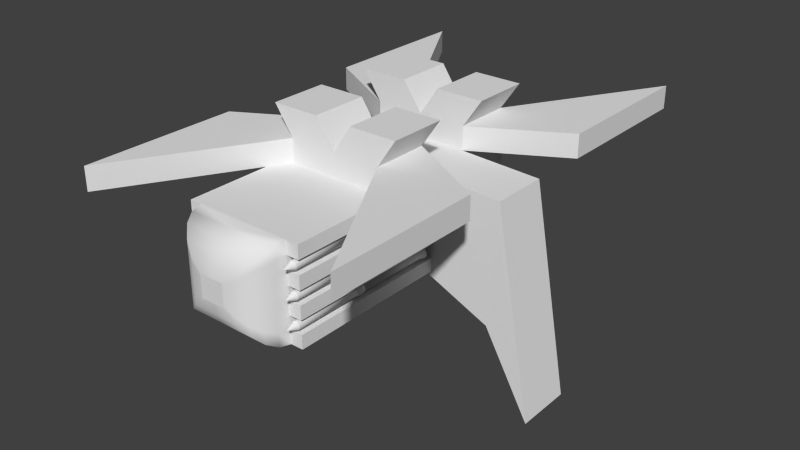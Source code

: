 # Source: Honeycomb_Labs_Bomber.blend  (saved by Blender 2.71.0; exported with 4.5.12 LTS)
import bpy
from mathutils import Matrix  # noqa: F401  (used for matrix-valued properties, if any)

bpy.ops.wm.read_factory_settings(use_empty=True)
scene = bpy.context.scene
scene.name = 'Scene'

# ---- collections
col_collection_1 = bpy.data.collections.new('Collection 1'); scene.collection.children.link(col_collection_1)

# ---- world
world_world = bpy.data.worlds.new('World'); scene.world = world_world
world_world.color = (0.05088, 0.05088, 0.05088)
world_world.use_sun_shadow = False
world_world.sun_shadow_jitter_overblur = 0.0
world_world.cycles.sampling_method = 'MANUAL'
world_world.cycles.sample_map_resolution = 256

# ---- meshes
me_cylinder = bpy.data.meshes.new('Cylinder')
me_cylinder.from_pydata([(0.0, 0.07, 0.6212), (0.0, 0.07, 2.89), (0.01366, 0.06866, 0.6212), (0.01366, 0.06865, 2.89), (0.02679, 0.06467, 0.6212), (0.02679, 0.06467, 2.89), (0.03889, 0.0582, 0.6212), (0.03889, 0.0582, 2.89), (0.0495, 0.0495, 0.6212), (0.0495, 0.0495, 2.89), (0.0582, 0.03889, 0.6212), (0.0582, 0.03889, 2.89), (0.06467, 0.02679, 0.6212), (0.06467, 0.02679, 2.89), (0.06865, 0.01366, 0.6212), (0.06865, 0.01366, 2.89), (0.07, 9.936e-07, 0.6212), (0.07, 5.285e-09, 2.89), (0.06865, -0.01366, 0.6212), (0.06865, -0.01366, 2.89), (0.06467, -0.02679, 0.6212), (0.06467, -0.02679, 2.89), (0.0582, -0.03889, 0.6212), (0.0582, -0.03889, 2.89), (0.0495, -0.0495, 0.6212), (0.0495, -0.0495, 2.89), (0.03889, -0.0582, 0.6212), (0.03889, -0.0582, 2.89), (0.02679, -0.06467, 0.6212), (0.02679, -0.06467, 2.89), (0.01366, -0.06865, 0.6212), (0.01366, -0.06865, 2.89), (-2.281e-08, -0.07, 0.6212), (-2.281e-08, -0.07, 2.89), (-0.01366, -0.06865, 0.6212), (-0.01366, -0.06865, 2.89), (-0.02679, -0.06467, 0.6212), (-0.02679, -0.06467, 2.89), (-0.03889, -0.0582, 0.6212), (-0.03889, -0.0582, 2.89), (-0.0495, -0.0495, 0.6212), (-0.0495, -0.0495, 2.89), (-0.0582, -0.03889, 0.6212), (-0.0582, -0.03889, 2.89), (-0.06467, -0.02679, 0.6212), (-0.06467, -0.02679, 2.89), (-0.06865, -0.01366, 0.6212), (-0.06865, -0.01366, 2.89), (-0.07, 1.056e-06, 0.6212), (-0.07, 6.759e-08, 2.89), (-0.06865, 0.01366, 0.6212), (-0.06865, 0.01366, 2.89), (-0.06467, 0.02679, 0.6212), (-0.06467, 0.02679, 2.89), (-0.0582, 0.03889, 0.6212), (-0.0582, 0.03889, 2.89), (-0.0495, 0.0495, 0.6212), (-0.0495, 0.0495, 2.89), (-0.03889, 0.0582, 0.6212), (-0.03889, 0.0582, 2.89), (-0.02679, 0.06467, 0.6212), (-0.02679, 0.06467, 2.89), (-0.01366, 0.06866, 0.6212), (-0.01366, 0.06865, 2.89), (-0.02679, 0.06467, 0.3111), (-5.96e-08, -8.466e-09, 3.239), (-0.03889, 0.0582, 0.3111), (-0.0495, 0.0495, 0.3111), (-0.0582, 0.03889, 0.3111), (-0.06467, 0.02679, 0.3111), (-0.06865, 0.01366, 0.3111), (-0.07, 9.686e-07, 0.3111), (-0.06865, -0.01366, 0.3111), (-0.06467, -0.02679, 0.3111), (-0.0582, -0.03889, 0.3111), (-0.0495, -0.0495, 0.3111), (-0.03889, -0.0582, 0.3111), (-0.02679, -0.06467, 0.3111), (-0.01366, -0.06865, 0.3111), (-2.281e-08, -0.07, 0.3111), (0.01366, -0.06865, 0.3111), (0.02679, -0.06467, 0.3111), (0.03889, -0.0582, 0.3111), (0.0495, -0.0495, 0.3111), (0.0582, -0.03889, 0.3111), (0.06467, -0.02679, 0.3111), (0.06865, -0.01366, 0.3111), (0.07, 9.063e-07, 0.3111), (0.06865, 0.01366, 0.3111), (0.06467, 0.02679, 0.3111), (0.0582, 0.03889, 0.3111), (0.0495, 0.0495, 0.3111), (0.03889, 0.0582, 0.3111), (0.02679, 0.06467, 0.3111), (0.01366, 0.06866, 0.3111), (0.0, 0.07, 0.3111), (-0.01366, 0.06866, 0.3111), (-0.02679, 0.06467, -2.077), (-0.03889, 0.0582, -2.077), (-0.0495, 0.0495, -2.077), (-0.0582, 0.03889, -2.077), (-0.06467, 0.02679, -2.077), (-0.06865, 0.01366, -2.077), (-0.07, 9.032e-07, -2.077), (-0.06865, -0.01366, -2.077), (-0.06467, -0.02679, -2.077), (-0.0582, -0.03889, -2.077), (-0.0495, -0.0495, -2.077), (-0.03889, -0.0582, -2.077), (-0.02679, -0.06467, -2.077), (-0.01366, -0.06865, -2.077), (-2.534e-08, -0.07, -2.077), (0.01366, -0.06865, -2.077), (0.02679, -0.06467, -2.077), (0.03889, -0.0582, -2.077), (0.0495, -0.0495, -2.077), (0.0582, -0.03889, -2.077), (0.06467, -0.02679, -2.077), (0.06865, -0.01366, -2.077), (0.07, 8.409e-07, -2.077), (0.06865, 0.01366, -2.077), (0.06467, 0.02679, -2.077), (0.0582, 0.03889, -2.077), (0.0495, 0.0495, -2.077), (0.03889, 0.0582, -2.077), (0.02679, 0.06467, -2.077), (0.01366, 0.06866, -2.077), (-2.529e-09, 0.07, -2.077), (-0.01366, 0.06866, -2.077), (-0.03601, 0.08693, -2.341), (-0.05228, 0.07824, -2.341), (-0.06654, 0.06654, -2.341), (-0.07824, 0.05228, -2.341), (-0.08693, 0.03601, -2.341), (-0.09229, 0.01836, -2.341), (-0.0941, 8.982e-07, -2.341), (-0.09229, -0.01836, -2.341), (-0.08693, -0.03601, -2.341), (-0.07824, -0.05228, -2.341), (-0.06654, -0.06653, -2.341), (-0.05228, -0.07824, -2.341), (-0.03601, -0.08693, -2.341), (-0.01836, -0.09229, -2.341), (2.31e-09, -0.09409, -2.341), (0.01836, -0.09229, -2.341), (0.03601, -0.08693, -2.341), (0.05228, -0.07824, -2.341), (0.06654, -0.06653, -2.341), (0.07824, -0.05228, -2.341), (0.08693, -0.03601, -2.341), (0.09229, -0.01836, -2.341), (0.0941, 8.144e-07, -2.341), (0.09229, 0.01836, -2.341), (0.08693, 0.03601, -2.341), (0.07824, 0.05228, -2.341), (0.06654, 0.06654, -2.341), (0.05228, 0.07824, -2.341), (0.03601, 0.08693, -2.341), (0.01836, 0.09229, -2.341), (3.297e-08, 0.0941, -2.341), (-0.01836, 0.09229, -2.341), (-0.01651, 0.08301, 0.4668), (-0.03239, 0.07819, 0.4668), (-0.04702, 0.07037, 0.4668), (-0.05984, 0.05984, 0.4668), (-0.07037, 0.04702, 0.4668), (-0.07819, 0.03239, 0.4668), (-0.08301, 0.01651, 0.4668), (-0.08463, 1.416e-07, 0.4668), (-0.08301, -0.01651, 0.4668), (-0.07819, -0.03239, 0.4668), (-0.07037, -0.04702, 0.4668), (-0.05984, -0.05984, 0.4668), (-0.04702, -0.07037, 0.4668), (-0.03239, -0.07819, 0.4668), (-0.01651, -0.08301, 0.4668), (-0.01619, 0.08301, 0.4568), (-0.03176, 0.07819, 0.4471), (-0.04612, 0.07037, 0.4382), (-0.05869, 0.05984, 0.4304), (-0.06902, 0.04702, 0.424), (-0.07669, 0.03239, 0.4193), (-0.08141, 0.01651, 0.4163), (-0.08301, 1.271e-07, 0.4153), (-0.08141, -0.01651, 0.4163), (-0.07669, -0.03239, 0.4193), (-0.06902, -0.04702, 0.424), (-0.05869, -0.05984, 0.4304), (-0.04612, -0.07037, 0.4382), (-0.03176, -0.07819, 0.4471), (-0.01619, -0.08301, 0.4568), (-0.01525, 0.08301, 0.4471), (-0.02992, 0.07819, 0.4282), (-0.04344, 0.07037, 0.4107), (-0.05529, 0.05984, 0.3954), (-0.06501, 0.04702, 0.3828), (-0.07224, 0.03239, 0.3735), (-0.07669, 0.01651, 0.3677), (-0.07819, 1.132e-07, 0.3658), (-0.07669, -0.01651, 0.3677), (-0.07224, -0.03239, 0.3735), (-0.06501, -0.04702, 0.3828), (-0.05529, -0.05984, 0.3954), (-0.04344, -0.07037, 0.4107), (-0.02992, -0.07819, 0.4282), (-0.01525, -0.08301, 0.4471), (-0.01373, 0.08301, 0.4382), (-0.02693, 0.07819, 0.4107), (-0.03909, 0.07037, 0.3853), (-0.04976, 0.05984, 0.3631), (-0.05851, 0.04702, 0.3449), (-0.06501, 0.03239, 0.3313), (-0.06902, 0.01651, 0.323), (-0.07037, 1.003e-07, 0.3201), (-0.06902, -0.01651, 0.323), (-0.06501, -0.03239, 0.3313), (-0.05851, -0.04702, 0.3449), (-0.04976, -0.05984, 0.3631), (-0.03909, -0.07037, 0.3853), (-0.02693, -0.07819, 0.4107), (-0.01373, -0.08301, 0.4382), (-0.01167, 0.08301, 0.4304), (-0.0229, 0.07819, 0.3954), (-0.03325, 0.07037, 0.3631), (-0.04232, 0.05984, 0.3348), (-0.04976, 0.04702, 0.3116), (-0.05529, 0.03239, 0.2943), (-0.05869, 0.01651, 0.2837), (-0.05984, 8.908e-08, 0.2801), (-0.05869, -0.01651, 0.2837), (-0.05529, -0.03239, 0.2943), (-0.04976, -0.04702, 0.3116), (-0.04232, -0.05984, 0.3348), (-0.03325, -0.07037, 0.3631), (-0.0229, -0.07819, 0.3954), (-0.01167, -0.08301, 0.4304), (-0.009173, 0.08301, 0.424), (-0.01799, 0.07819, 0.3828), (-0.02612, 0.07037, 0.3449), (-0.03325, 0.05984, 0.3116), (-0.03909, 0.04702, 0.2843), (-0.04344, 0.03239, 0.264), (-0.04612, 0.01651, 0.2515), (-0.04702, 7.984e-08, 0.2473), (-0.04612, -0.01651, 0.2515), (-0.04344, -0.03239, 0.264), (-0.03909, -0.04702, 0.2843), (-0.03325, -0.05984, 0.3116), (-0.02612, -0.07037, 0.3449), (-0.01799, -0.07819, 0.3828), (-0.009173, -0.08301, 0.424), (-0.006318, 0.08301, 0.4193), (-0.01239, 0.07819, 0.3735), (-0.01799, 0.07037, 0.3313), (-0.0229, 0.05984, 0.2943), (-0.02693, 0.04702, 0.264), (-0.02992, 0.03239, 0.2415), (-0.03176, 0.01651, 0.2276), (-0.03239, 7.297e-08, 0.2229), (-0.03176, -0.01651, 0.2276), (-0.02992, -0.03239, 0.2415), (-0.02693, -0.04702, 0.264), (-0.0229, -0.05984, 0.2943), (-0.01799, -0.07037, 0.3313), (-0.01239, -0.07819, 0.3735), (-0.006318, -0.08301, 0.4193), (-0.003221, 0.08301, 0.4163), (-0.006318, 0.07819, 0.3677), (-0.009173, 0.07037, 0.323), (-0.01167, 0.05984, 0.2837), (-0.01373, 0.04702, 0.2515), (-0.01525, 0.03239, 0.2276), (-0.01619, 0.01651, 0.2128), (-0.01651, 6.874e-08, 0.2079), (-0.01619, -0.01651, 0.2128), (-0.01525, -0.03239, 0.2276), (-0.01373, -0.04702, 0.2515), (-0.01167, -0.05984, 0.2837), (-0.009173, -0.07037, 0.323), (-0.006318, -0.07819, 0.3677), (-0.003221, -0.08301, 0.4163), (6.123e-08, 0.08301, 0.4153), (6.06e-08, 0.07819, 0.3658), (5.997e-08, 0.07037, 0.3201), (6.06e-08, 0.05984, 0.2801), (6.186e-08, 0.04702, 0.2473), (5.682e-08, 0.03239, 0.2229), (6.691e-08, 0.01651, 0.2079), (6.565e-08, 6.731e-08, 0.2028), (6.691e-08, -0.01651, 0.2079), (5.303e-08, -0.03239, 0.2229), (6.186e-08, -0.04702, 0.2473), (6.06e-08, -0.05984, 0.2801), (6.249e-08, -0.07037, 0.3201), (5.934e-08, -0.07819, 0.3658), (5.966e-08, -0.08301, 0.4153), (0.003221, 0.08301, 0.4163), (0.006318, 0.07819, 0.3677), (0.009173, 0.07037, 0.323), (0.01167, 0.05984, 0.2837), (0.01373, 0.04702, 0.2515), (0.01525, 0.03239, 0.2276), (0.01619, 0.01651, 0.2128), (0.01651, 6.874e-08, 0.2079), (0.01619, -0.01651, 0.2128), (0.01525, -0.03239, 0.2276), (0.01373, -0.04702, 0.2515), (0.01167, -0.05984, 0.2837), (0.009173, -0.07037, 0.323), (0.006318, -0.07819, 0.3677), (0.003221, -0.08301, 0.4163), (0.006318, 0.08301, 0.4193), (0.01239, 0.07819, 0.3735), (0.01799, 0.07037, 0.3313), (0.0229, 0.05984, 0.2943), (0.02693, 0.04702, 0.264), (0.02992, 0.03239, 0.2415), (0.03176, 0.01651, 0.2276), (0.03239, 7.297e-08, 0.2229), (0.03176, -0.01651, 0.2276), (0.02992, -0.03239, 0.2415), (0.02693, -0.04702, 0.264), (0.0229, -0.05984, 0.2943), (0.01799, -0.07037, 0.3313), (0.01239, -0.07819, 0.3735), (0.006318, -0.08301, 0.4193), (0.009173, 0.08301, 0.424), (0.01799, 0.07819, 0.3828), (0.02612, 0.07037, 0.3449), (0.03325, 0.05984, 0.3116), (0.03909, 0.04702, 0.2843), (0.04344, 0.03239, 0.264), (0.04612, 0.01651, 0.2515), (0.04702, 7.984e-08, 0.2473), (0.04612, -0.01651, 0.2515), (0.04344, -0.03239, 0.264), (0.03909, -0.04702, 0.2843), (0.03325, -0.05984, 0.3116), (0.02612, -0.07037, 0.3449), (0.01799, -0.07819, 0.3828), (0.009173, -0.08301, 0.424), (0.01167, 0.08301, 0.4304), (0.0229, 0.07819, 0.3954), (0.03325, 0.07037, 0.3631), (0.04232, 0.05984, 0.3348), (0.04976, 0.04702, 0.3116), (0.05529, 0.03239, 0.2943), (0.05869, 0.01651, 0.2837), (0.05984, 8.908e-08, 0.2801), (0.05869, -0.01651, 0.2837), (0.05529, -0.03239, 0.2943), (0.04976, -0.04702, 0.3116), (0.04232, -0.05984, 0.3348), (0.03325, -0.07037, 0.3631), (0.0229, -0.07819, 0.3954), (0.01167, -0.08301, 0.4304), (0.01373, 0.08301, 0.4382), (0.02693, 0.07819, 0.4107), (0.03909, 0.07037, 0.3853), (0.04976, 0.05984, 0.3631), (0.05851, 0.04702, 0.3449), (0.06501, 0.03239, 0.3313), (0.06902, 0.01651, 0.323), (0.07037, 1.003e-07, 0.3201), (0.06902, -0.01651, 0.323), (0.06501, -0.03239, 0.3313), (0.05851, -0.04702, 0.3449), (0.04976, -0.05984, 0.3631), (0.03909, -0.07037, 0.3853), (0.02693, -0.07819, 0.4107), (0.01373, -0.08301, 0.4382), (0.01525, 0.08301, 0.4471), (0.02992, 0.07819, 0.4282), (0.04344, 0.07037, 0.4107), (0.05529, 0.05984, 0.3954), (0.06501, 0.04702, 0.3828), (0.07224, 0.03239, 0.3735), (0.07669, 0.01651, 0.3677), (0.07819, 1.132e-07, 0.3658), (0.07669, -0.01651, 0.3677), (0.07224, -0.03239, 0.3735), (0.06501, -0.04702, 0.3828), (0.05529, -0.05984, 0.3954), (0.04344, -0.07037, 0.4107), (0.02992, -0.07819, 0.4282), (0.01525, -0.08301, 0.4471), (0.01619, 0.08301, 0.4568), (0.03176, 0.07819, 0.4471), (0.04612, 0.07037, 0.4382), (0.05869, 0.05984, 0.4304), (0.06902, 0.04702, 0.424), (0.07669, 0.03239, 0.4193), (0.08141, 0.01651, 0.4163), (0.08301, 1.271e-07, 0.4153), (0.08141, -0.01651, 0.4163), (0.07669, -0.03239, 0.4193), (0.06902, -0.04702, 0.424), (0.05869, -0.05984, 0.4304), (0.04612, -0.07037, 0.4382), (0.03176, -0.07819, 0.4471), (0.01619, -0.08301, 0.4568), (0.01651, 0.08301, 0.4668), (0.03239, 0.07819, 0.4668), (0.04702, 0.07037, 0.4668), (0.05984, 0.05984, 0.4668), (0.07037, 0.04702, 0.4668), (0.07819, 0.03239, 0.4668), (0.08301, 0.01651, 0.4668), (0.08463, 1.416e-07, 0.4668), (0.08301, -0.01651, 0.4668), (0.07819, -0.03239, 0.4668), (0.07037, -0.04702, 0.4668), (0.05984, -0.05984, 0.4668), (0.04702, -0.07037, 0.4668), (0.03239, -0.07819, 0.4668), (0.01651, -0.08301, 0.4668), (0.01619, 0.08301, 0.4769), (0.03176, 0.07819, 0.4866), (0.04612, 0.07037, 0.4955), (0.05869, 0.05984, 0.5033), (0.06902, 0.04702, 0.5097), (0.07669, 0.03239, 0.5144), (0.08141, 0.01651, 0.5174), (0.08301, 1.561e-07, 0.5184), (0.08141, -0.01651, 0.5174), (0.07669, -0.03239, 0.5144), (0.06902, -0.04702, 0.5097), (0.05869, -0.05984, 0.5033), (0.04612, -0.07037, 0.4955), (0.03176, -0.07819, 0.4866), (0.01619, -0.08301, 0.4769), (0.01525, 0.08301, 0.4866), (0.02992, 0.07819, 0.5055), (0.04344, 0.07037, 0.523), (0.05529, 0.05984, 0.5383), (0.06501, 0.04702, 0.5509), (0.07224, 0.03239, 0.5602), (0.07669, 0.01651, 0.566), (0.07819, 1.701e-07, 0.5679), (0.07669, -0.01651, 0.566), (0.07224, -0.03239, 0.5602), (0.06501, -0.04702, 0.5509), (0.05529, -0.05984, 0.5383), (0.04344, -0.07037, 0.523), (0.02992, -0.07819, 0.5055), (0.01525, -0.08301, 0.4866), (0.01373, 0.08301, 0.4955), (0.02693, 0.07819, 0.523), (0.03909, 0.07037, 0.5483), (0.04976, 0.05984, 0.5706), (0.05851, 0.04702, 0.5888), (0.06501, 0.03239, 0.6024), (0.06902, 0.01651, 0.6107), (0.07037, 1.829e-07, 0.6135), (0.06902, -0.01651, 0.6107), (0.06501, -0.03239, 0.6024), (0.05851, -0.04702, 0.5888), (0.04976, -0.05984, 0.5706), (0.03909, -0.07037, 0.5483), (0.02693, -0.07819, 0.523), (0.01373, -0.08301, 0.4955), (0.01167, 0.08301, 0.5033), (0.0229, 0.07819, 0.5383), (0.03325, 0.07037, 0.5706), (0.04232, 0.05984, 0.5989), (0.04976, 0.04702, 0.6221), (0.05529, 0.03239, 0.6393), (0.05869, 0.01651, 0.65), (0.05984, 1.942e-07, 0.6536), (0.05869, -0.01651, 0.65), (0.05529, -0.03239, 0.6393), (0.04976, -0.04702, 0.6221), (0.04232, -0.05984, 0.5989), (0.03325, -0.07037, 0.5706), (0.0229, -0.07819, 0.5383), (0.01167, -0.08301, 0.5033), (0.009173, 0.08301, 0.5097), (0.01799, 0.07819, 0.5509), (0.02612, 0.07037, 0.5888), (0.03325, 0.05984, 0.6221), (0.03909, 0.04702, 0.6494), (0.04344, 0.03239, 0.6697), (0.04612, 0.01651, 0.6822), (0.04702, 2.034e-07, 0.6864), (0.04612, -0.01651, 0.6822), (0.04344, -0.03239, 0.6697), (0.03909, -0.04702, 0.6494), (0.03325, -0.05984, 0.6221), (0.02612, -0.07037, 0.5888), (0.01799, -0.07819, 0.5509), (0.009173, -0.08301, 0.5097), (6.116e-08, -0.08463, 0.4668), (0.006318, 0.08301, 0.5144), (0.01239, 0.07819, 0.5602), (0.01799, 0.07037, 0.6024), (0.0229, 0.05984, 0.6393), (0.02693, 0.04702, 0.6697), (0.02992, 0.03239, 0.6922), (0.03176, 0.01651, 0.7061), (0.03239, 2.103e-07, 0.7108), (0.03176, -0.01651, 0.7061), (0.02992, -0.03239, 0.6922), (0.02693, -0.04702, 0.6697), (0.0229, -0.05984, 0.6393), (0.01799, -0.07037, 0.6024), (0.01239, -0.07819, 0.5602), (0.006318, -0.08301, 0.5144), (0.003221, 0.08301, 0.5174), (0.006318, 0.07819, 0.566), (0.009173, 0.07037, 0.6107), (0.01167, 0.05984, 0.65), (0.01373, 0.04702, 0.6822), (0.01525, 0.03239, 0.7061), (0.01619, 0.01651, 0.7208), (0.01651, 2.145e-07, 0.7258), (0.01619, -0.01651, 0.7208), (0.01525, -0.03239, 0.7061), (0.01373, -0.04702, 0.6822), (0.01167, -0.05984, 0.65), (0.009173, -0.07037, 0.6107), (0.006318, -0.07819, 0.566), (0.003221, -0.08301, 0.5174), (5.997e-08, 0.08301, 0.5184), (5.745e-08, 0.07819, 0.5679), (5.745e-08, 0.07037, 0.6135), (4.925e-08, 0.05984, 0.6536), (4.547e-08, 0.04702, 0.6864), (6.06e-08, 0.03239, 0.7108), (4.168e-08, 0.01651, 0.7258), (4.547e-08, 2.16e-07, 0.7309), (4.168e-08, -0.01651, 0.7258), (6.06e-08, -0.03239, 0.7108), (4.547e-08, -0.04702, 0.6864), (4.925e-08, -0.05984, 0.6536), (5.556e-08, -0.07037, 0.6135), (5.493e-08, -0.07819, 0.5679), (6.029e-08, -0.08301, 0.5184), (-0.003221, 0.08301, 0.5174), (-0.006318, 0.07819, 0.566), (-0.009173, 0.07037, 0.6107), (-0.01167, 0.05984, 0.65), (-0.01373, 0.04702, 0.6822), (-0.01525, 0.03239, 0.7061), (-0.01619, 0.01651, 0.7208), (-0.01651, 2.145e-07, 0.7258), (-0.01619, -0.01651, 0.7208), (-0.01525, -0.03239, 0.7061), (-0.01373, -0.04702, 0.6822), (-0.01167, -0.05984, 0.65), (-0.009173, -0.07037, 0.6107), (-0.006318, -0.07819, 0.566), (-0.003221, -0.08301, 0.5174), (-0.006318, 0.08301, 0.5144), (-0.01239, 0.07819, 0.5602), (-0.01799, 0.07037, 0.6024), (-0.0229, 0.05984, 0.6393), (-0.02693, 0.04702, 0.6697), (-0.02992, 0.03239, 0.6922), (-0.03176, 0.01651, 0.7061), (-0.03239, 2.103e-07, 0.7108), (-0.03176, -0.01651, 0.7061), (-0.02992, -0.03239, 0.6922), (-0.02693, -0.04702, 0.6697), (-0.0229, -0.05984, 0.6393), (-0.01799, -0.07037, 0.6024), (-0.01239, -0.07819, 0.5602), (-0.006318, -0.08301, 0.5144), (-0.009173, 0.08301, 0.5097), (-0.01799, 0.07819, 0.5509), (-0.02612, 0.07037, 0.5888), (-0.03325, 0.05984, 0.6221), (-0.03909, 0.04702, 0.6494), (-0.04344, 0.03239, 0.6697), (-0.04612, 0.01651, 0.6822), (-0.04702, 2.034e-07, 0.6864), (-0.04612, -0.01651, 0.6822), (-0.04344, -0.03239, 0.6697), (-0.03909, -0.04702, 0.6494), (-0.03325, -0.05984, 0.6221), (-0.02612, -0.07037, 0.5888), (-0.01799, -0.07819, 0.5509), (-0.009173, -0.08301, 0.5097), (-0.01167, 0.08301, 0.5033), (-0.0229, 0.07819, 0.5383), (-0.03325, 0.07037, 0.5706), (-0.04232, 0.05984, 0.5989), (-0.04976, 0.04702, 0.6221), (-0.05529, 0.03239, 0.6393), (-0.05869, 0.01651, 0.65), (-0.05984, 1.942e-07, 0.6536), (-0.05869, -0.01651, 0.65), (-0.05529, -0.03239, 0.6393), (-0.04976, -0.04702, 0.6221), (-0.04232, -0.05984, 0.5989), (-0.03325, -0.07037, 0.5706), (-0.0229, -0.07819, 0.5383), (-0.01167, -0.08301, 0.5033), (-0.01373, 0.08301, 0.4955), (-0.02693, 0.07819, 0.523), (-0.03909, 0.07037, 0.5483), (-0.04976, 0.05984, 0.5706), (-0.05851, 0.04702, 0.5888), (-0.06501, 0.03239, 0.6024), (-0.06902, 0.01651, 0.6107), (-0.07037, 1.829e-07, 0.6135), (-0.06902, -0.01651, 0.6107), (-0.06501, -0.03239, 0.6024), (-0.05851, -0.04702, 0.5888), (-0.04976, -0.05984, 0.5706), (-0.03909, -0.07037, 0.5483), (-0.02693, -0.07819, 0.523), (-0.01373, -0.08301, 0.4955), (3.569e-08, 0.08463, 0.4668), (-0.01525, 0.08301, 0.4866), (-0.02992, 0.07819, 0.5055), (-0.04344, 0.07037, 0.523), (-0.05529, 0.05984, 0.5383), (-0.06501, 0.04702, 0.5509), (-0.07224, 0.03239, 0.5602), (-0.07669, 0.01651, 0.566), (-0.07819, 1.701e-07, 0.5679), (-0.07669, -0.01651, 0.566), (-0.07224, -0.03239, 0.5602), (-0.06501, -0.04702, 0.5509), (-0.05529, -0.05984, 0.5383), (-0.04344, -0.07037, 0.523), (-0.02992, -0.07819, 0.5055), (-0.01525, -0.08301, 0.4866), (-0.01619, 0.08301, 0.4769), (-0.03176, 0.07819, 0.4866), (-0.04612, 0.07037, 0.4955), (-0.05869, 0.05984, 0.5033), (-0.06902, 0.04702, 0.5097), (-0.07669, 0.03239, 0.5144), (-0.08141, 0.01651, 0.5174), (-0.08301, 1.561e-07, 0.5184), (-0.08141, -0.01651, 0.5174), (-0.07669, -0.03239, 0.5144), (-0.06902, -0.04702, 0.5097), (-0.05869, -0.05984, 0.5033), (-0.04612, -0.07037, 0.4955), (-0.03176, -0.07819, 0.4866), (-0.01619, -0.08301, 0.4769), (2.872e-08, 0.06873, -2.217), (0.01341, 0.06741, -2.217), (0.0263, 0.0635, -2.217), (0.03818, 0.05715, -2.217), (0.0486, 0.0486, -2.217), (0.05714, 0.03818, -2.217), (0.0635, 0.0263, -2.217), (0.06741, 0.01341, -2.217), (0.06873, 8.518e-07, -2.217), (0.06741, -0.01341, -2.217), (0.0635, -0.0263, -2.217), (0.05714, -0.03818, -2.217), (0.0486, -0.0486, -2.217), (0.03818, -0.05714, -2.217), (0.0263, -0.06349, -2.217), (0.01341, -0.06741, -2.217), (9.975e-09, -0.06873, -2.217), (-0.01341, -0.06741, -2.217), (-0.0263, -0.06349, -2.217), (-0.03818, -0.05714, -2.217), (-0.0486, -0.0486, -2.217), (-0.05714, -0.03818, -2.217), (-0.0635, -0.0263, -2.217), (-0.06741, -0.01341, -2.217), (-0.06873, 9.115e-07, -2.217), (-0.06741, 0.01341, -2.217), (-0.0635, 0.0263, -2.217), (-0.05714, 0.03818, -2.217), (-0.0486, 0.0486, -2.217), (-0.03818, 0.05715, -2.217), (-0.0263, 0.0635, -2.217), (-0.01341, 0.06741, -2.217), (3.262e-08, 0.04068, -2.326), (0.007935, 0.0399, -2.326), (0.01557, 0.03758, -2.326), (0.0226, 0.03382, -2.326), (0.02876, 0.02876, -2.326), (0.03382, 0.0226, -2.326), (0.03758, 0.01557, -2.326), (0.03989, 0.007936, -2.326), (0.04068, 8.434e-07, -2.326), (0.03989, -0.007935, -2.326), (0.03758, -0.01557, -2.326), (0.03382, -0.0226, -2.326), (0.02876, -0.02876, -2.326), (0.0226, -0.03382, -2.326), (0.01557, -0.03758, -2.326), (0.007935, -0.03989, -2.326), (2.152e-08, -0.04067, -2.326), (-0.007935, -0.03989, -2.326), (-0.01557, -0.03758, -2.326), (-0.0226, -0.03382, -2.326), (-0.02876, -0.02876, -2.326), (-0.03382, -0.0226, -2.326), (-0.03758, -0.01557, -2.326), (-0.03989, -0.007935, -2.326), (-0.04068, 8.788e-07, -2.326), (-0.03989, 0.007936, -2.326), (-0.03758, 0.01557, -2.326), (-0.03382, 0.0226, -2.326), (-0.02876, 0.02876, -2.326), (-0.0226, 0.03382, -2.326), (-0.01557, 0.03758, -2.326), (-0.007935, 0.0399, -2.326), (2.564e-08, 0.02727, -2.308), (0.00532, 0.02675, -2.308), (0.01044, 0.02519, -2.308), (0.01515, 0.02267, -2.308), (0.01928, 0.01928, -2.308), (0.02267, 0.01515, -2.308), (0.02519, 0.01044, -2.308), (0.02675, 0.005321, -2.308), (0.02727, 8.485e-07, -2.308), (0.02675, -0.005319, -2.308), (0.02519, -0.01043, -2.308), (0.02267, -0.01515, -2.308), (0.01928, -0.01928, -2.308), (0.01515, -0.02267, -2.308), (0.01044, -0.02519, -2.308), (0.00532, -0.02674, -2.308), (2.469e-08, -0.02727, -2.308), (-0.00532, -0.02674, -2.308), (-0.01044, -0.02519, -2.308), (-0.01515, -0.02267, -2.308), (-0.01928, -0.01928, -2.308), (-0.02267, -0.01515, -2.308), (-0.02519, -0.01043, -2.308), (-0.02675, -0.005319, -2.308), (-0.02727, 8.713e-07, -2.308), (-0.02675, 0.005321, -2.308), (-0.02519, 0.01044, -2.308), (-0.02267, 0.01515, -2.308), (-0.01928, 0.01928, -2.308), (-0.01515, 0.02267, -2.308), (-0.01044, 0.02519, -2.308), (-0.00532, 0.02675, -2.308), (2.637e-08, 0.02727, -2.325), (0.00532, 0.02675, -2.325), (0.01044, 0.02519, -2.325), (0.01515, 0.02267, -2.325), (0.01928, 0.01928, -2.325), (0.02267, 0.01515, -2.325), (0.02519, 0.01044, -2.325), (0.02675, 0.005321, -2.325), (0.02727, 8.485e-07, -2.325), (0.02675, -0.005319, -2.325), (0.02519, -0.01043, -2.325), (0.02267, -0.01515, -2.325), (0.01928, -0.01928, -2.325), (0.01515, -0.02267, -2.325), (0.01044, -0.02519, -2.325), (0.00532, -0.02674, -2.325), (2.541e-08, -0.02727, -2.325), (-0.00532, -0.02674, -2.325), (-0.01044, -0.02519, -2.325), (-0.01515, -0.02267, -2.325), (-0.01928, -0.01928, -2.325), (-0.02267, -0.01515, -2.325), (-0.02519, -0.01043, -2.325), (-0.02675, -0.005319, -2.325), (-0.02727, 8.713e-07, -2.325), (-0.02675, 0.005321, -2.325), (-0.02519, 0.01044, -2.325), (-0.02267, 0.01515, -2.325), (-0.01928, 0.01928, -2.325), (-0.01515, 0.02267, -2.325), (-0.01044, 0.02519, -2.325), (-0.00532, 0.02675, -2.325)], [], [(0, 1, 3, 2), (2, 3, 5, 4), (4, 5, 7, 6), (6, 7, 9, 8), (8, 9, 11, 10), (10, 11, 13, 12), (12, 13, 15, 14), (14, 15, 17, 16), (16, 17, 19, 18), (18, 19, 21, 20), (20, 21, 23, 22), (22, 23, 25, 24), (24, 25, 27, 26), (26, 27, 29, 28), (28, 29, 31, 30), (30, 31, 33, 32), (32, 33, 35, 34), (34, 35, 37, 36), (36, 37, 39, 38), (38, 39, 41, 40), (40, 41, 43, 42), (42, 43, 45, 44), (44, 45, 47, 46), (46, 47, 49, 48), (48, 49, 51, 50), (50, 51, 53, 52), (52, 53, 55, 54), (54, 55, 57, 56), (56, 57, 59, 58), (58, 59, 61, 60), (107, 106, 138, 139), (62, 63, 1, 0), (60, 61, 63, 62), (0, 2, 4, 6, 8, 10, 12, 14, 16, 18, 20, 22, 24, 26, 28, 30, 32, 34, 36, 38, 40, 42, 44, 46, 48, 50, 52, 54, 56, 58, 60, 62), (128, 127, 159, 160), (116, 115, 147, 148), (127, 126, 158, 159), (105, 104, 136, 137), (114, 113, 145, 146), (125, 124, 156, 157), (103, 102, 134, 135), (112, 111, 143, 144), (123, 122, 154, 155), (101, 100, 132, 133), (121, 120, 152, 153), (110, 109, 141, 142), (99, 98, 130, 131), (119, 118, 150, 151), (108, 107, 139, 140), (97, 128, 160, 129), (117, 116, 148, 149), (106, 105, 137, 138), (115, 114, 146, 147), (126, 125, 157, 158), (104, 103, 135, 136), (113, 112, 144, 145), (124, 123, 155, 156), (102, 101, 133, 134), (122, 121, 153, 154), (111, 110, 142, 143), (668, 669, 701, 700), (71, 70, 102, 103), (82, 81, 113, 114), (93, 92, 124, 125), (73, 72, 104, 105), (84, 83, 115, 116), (95, 94, 126, 127), (75, 74, 106, 107), (64, 96, 128, 97), (86, 85, 117, 118), (77, 76, 108, 109), (88, 87, 119, 120), (79, 78, 110, 111), (68, 67, 99, 100), (90, 89, 121, 122), (70, 69, 101, 102), (81, 80, 112, 113), (92, 91, 123, 124), (72, 71, 103, 104), (83, 82, 114, 115), (94, 93, 125, 126), (74, 73, 105, 106), (96, 95, 127, 128), (85, 84, 116, 117), (76, 75, 107, 108), (66, 64, 97, 98), (87, 86, 118, 119), (78, 77, 109, 110), (67, 66, 98, 99), (89, 88, 120, 121), (69, 68, 100, 101), (80, 79, 111, 112), (91, 90, 122, 123), (100, 99, 131, 132), (95, 96, 64, 66, 67, 68, 69, 70, 71, 72, 73, 74, 75, 76, 77, 78, 79, 80, 81, 82, 83, 84, 85, 86, 87, 88, 89, 90, 91, 92, 93, 94), (51, 49, 65), (7, 5, 65), (29, 27, 65), (57, 55, 65), (35, 33, 65), (13, 11, 65), (63, 61, 65), (41, 39, 65), (19, 17, 65), (47, 45, 65), (25, 23, 65), (53, 51, 65), (9, 7, 65), (31, 29, 65), (59, 57, 65), (37, 35, 65), (15, 13, 65), (1, 63, 65), (43, 41, 65), (21, 19, 65), (49, 47, 65), (5, 3, 65), (27, 25, 65), (55, 53, 65), (11, 9, 65), (33, 31, 65), (61, 59, 65), (39, 37, 65), (3, 1, 65), (17, 15, 65), (45, 43, 65), (23, 21, 65), (118, 117, 149, 150), (98, 97, 129, 130), (109, 108, 140, 141), (120, 119, 151, 152), (167, 166, 181, 182), (165, 164, 179, 180), (163, 162, 177, 178), (174, 173, 188, 189), (172, 171, 186, 187), (170, 169, 184, 185), (168, 167, 182, 183), (166, 165, 180, 181), (164, 163, 178, 179), (175, 174, 189, 190), (162, 161, 176, 177), (173, 172, 187, 188), (171, 170, 185, 186), (169, 168, 183, 184), (177, 176, 191, 192), (188, 187, 202, 203), (186, 185, 200, 201), (184, 183, 198, 199), (182, 181, 196, 197), (180, 179, 194, 195), (178, 177, 192, 193), (189, 188, 203, 204), (187, 186, 201, 202), (185, 184, 199, 200), (183, 182, 197, 198), (181, 180, 195, 196), (179, 178, 193, 194), (190, 189, 204, 205), (192, 191, 206, 207), (203, 202, 217, 218), (201, 200, 215, 216), (199, 198, 213, 214), (197, 196, 211, 212), (195, 194, 209, 210), (193, 192, 207, 208), (204, 203, 218, 219), (202, 201, 216, 217), (200, 199, 214, 215), (198, 197, 212, 213), (196, 195, 210, 211), (194, 193, 208, 209), (205, 204, 219, 220), (207, 206, 221, 222), (218, 217, 232, 233), (216, 215, 230, 231), (214, 213, 228, 229), (212, 211, 226, 227), (210, 209, 224, 225), (208, 207, 222, 223), (219, 218, 233, 234), (217, 216, 231, 232), (215, 214, 229, 230), (213, 212, 227, 228), (211, 210, 225, 226), (209, 208, 223, 224), (220, 219, 234, 235), (222, 221, 236, 237), (233, 232, 247, 248), (231, 230, 245, 246), (229, 228, 243, 244), (227, 226, 241, 242), (225, 224, 239, 240), (223, 222, 237, 238), (234, 233, 248, 249), (232, 231, 246, 247), (230, 229, 244, 245), (228, 227, 242, 243), (226, 225, 240, 241), (224, 223, 238, 239), (235, 234, 249, 250), (237, 236, 251, 252), (248, 247, 262, 263), (246, 245, 260, 261), (244, 243, 258, 259), (242, 241, 256, 257), (240, 239, 254, 255), (238, 237, 252, 253), (249, 248, 263, 264), (247, 246, 261, 262), (245, 244, 259, 260), (243, 242, 257, 258), (241, 240, 255, 256), (239, 238, 253, 254), (250, 249, 264, 265), (252, 251, 266, 267), (263, 262, 277, 278), (261, 260, 275, 276), (259, 258, 273, 274), (257, 256, 271, 272), (255, 254, 269, 270), (253, 252, 267, 268), (264, 263, 278, 279), (262, 261, 276, 277), (260, 259, 274, 275), (258, 257, 272, 273), (256, 255, 270, 271), (254, 253, 268, 269), (265, 264, 279, 280), (267, 266, 281, 282), (278, 277, 292, 293), (276, 275, 290, 291), (274, 273, 288, 289), (272, 271, 286, 287), (270, 269, 284, 285), (268, 267, 282, 283), (279, 278, 293, 294), (277, 276, 291, 292), (275, 274, 289, 290), (273, 272, 287, 288), (271, 270, 285, 286), (269, 268, 283, 284), (280, 279, 294, 295), (282, 281, 296, 297), (293, 292, 307, 308), (291, 290, 305, 306), (289, 288, 303, 304), (287, 286, 301, 302), (285, 284, 299, 300), (283, 282, 297, 298), (294, 293, 308, 309), (292, 291, 306, 307), (290, 289, 304, 305), (288, 287, 302, 303), (286, 285, 300, 301), (284, 283, 298, 299), (295, 294, 309, 310), (297, 296, 311, 312), (308, 307, 322, 323), (306, 305, 320, 321), (304, 303, 318, 319), (302, 301, 316, 317), (300, 299, 314, 315), (298, 297, 312, 313), (309, 308, 323, 324), (307, 306, 321, 322), (305, 304, 319, 320), (303, 302, 317, 318), (301, 300, 315, 316), (299, 298, 313, 314), (310, 309, 324, 325), (312, 311, 326, 327), (323, 322, 337, 338), (321, 320, 335, 336), (319, 318, 333, 334), (317, 316, 331, 332), (315, 314, 329, 330), (313, 312, 327, 328), (324, 323, 338, 339), (322, 321, 336, 337), (320, 319, 334, 335), (318, 317, 332, 333), (316, 315, 330, 331), (314, 313, 328, 329), (325, 324, 339, 340), (327, 326, 341, 342), (338, 337, 352, 353), (336, 335, 350, 351), (334, 333, 348, 349), (332, 331, 346, 347), (330, 329, 344, 345), (328, 327, 342, 343), (339, 338, 353, 354), (337, 336, 351, 352), (335, 334, 349, 350), (333, 332, 347, 348), (331, 330, 345, 346), (329, 328, 343, 344), (340, 339, 354, 355), (342, 341, 356, 357), (353, 352, 367, 368), (351, 350, 365, 366), (349, 348, 363, 364), (347, 346, 361, 362), (345, 344, 359, 360), (343, 342, 357, 358), (354, 353, 368, 369), (352, 351, 366, 367), (350, 349, 364, 365), (348, 347, 362, 363), (346, 345, 360, 361), (344, 343, 358, 359), (355, 354, 369, 370), (357, 356, 371, 372), (368, 367, 382, 383), (366, 365, 380, 381), (364, 363, 378, 379), (362, 361, 376, 377), (360, 359, 374, 375), (358, 357, 372, 373), (369, 368, 383, 384), (367, 366, 381, 382), (365, 364, 379, 380), (363, 362, 377, 378), (361, 360, 375, 376), (359, 358, 373, 374), (370, 369, 384, 385), (372, 371, 386, 387), (383, 382, 397, 398), (381, 380, 395, 396), (379, 378, 393, 394), (377, 376, 391, 392), (375, 374, 389, 390), (373, 372, 387, 388), (384, 383, 398, 399), (382, 381, 396, 397), (380, 379, 394, 395), (378, 377, 392, 393), (376, 375, 390, 391), (374, 373, 388, 389), (385, 384, 399, 400), (387, 386, 401, 402), (398, 397, 412, 413), (396, 395, 410, 411), (394, 393, 408, 409), (392, 391, 406, 407), (390, 389, 404, 405), (388, 387, 402, 403), (399, 398, 413, 414), (397, 396, 411, 412), (395, 394, 409, 410), (393, 392, 407, 408), (391, 390, 405, 406), (389, 388, 403, 404), (400, 399, 414, 415), (402, 401, 416, 417), (413, 412, 427, 428), (411, 410, 425, 426), (409, 408, 423, 424), (407, 406, 421, 422), (405, 404, 419, 420), (403, 402, 417, 418), (414, 413, 428, 429), (412, 411, 426, 427), (410, 409, 424, 425), (408, 407, 422, 423), (406, 405, 420, 421), (404, 403, 418, 419), (415, 414, 429, 430), (417, 416, 431, 432), (428, 427, 442, 443), (426, 425, 440, 441), (424, 423, 438, 439), (422, 421, 436, 437), (420, 419, 434, 435), (418, 417, 432, 433), (429, 428, 443, 444), (427, 426, 441, 442), (425, 424, 439, 440), (423, 422, 437, 438), (421, 420, 435, 436), (419, 418, 433, 434), (430, 429, 444, 445), (432, 431, 446, 447), (443, 442, 457, 458), (441, 440, 455, 456), (439, 438, 453, 454), (437, 436, 451, 452), (435, 434, 449, 450), (433, 432, 447, 448), (444, 443, 458, 459), (442, 441, 456, 457), (440, 439, 454, 455), (438, 437, 452, 453), (436, 435, 450, 451), (434, 433, 448, 449), (445, 444, 459, 460), (447, 446, 461, 462), (458, 457, 472, 473), (456, 455, 470, 471), (454, 453, 468, 469), (452, 451, 466, 467), (450, 449, 464, 465), (448, 447, 462, 463), (459, 458, 473, 474), (457, 456, 471, 472), (455, 454, 469, 470), (453, 452, 467, 468), (451, 450, 465, 466), (449, 448, 463, 464), (460, 459, 474, 475), (462, 461, 476, 477), (473, 472, 487, 488), (471, 470, 485, 486), (469, 468, 483, 484), (467, 466, 481, 482), (465, 464, 479, 480), (463, 462, 477, 478), (474, 473, 488, 489), (472, 471, 486, 487), (470, 469, 484, 485), (468, 467, 482, 483), (466, 465, 480, 481), (464, 463, 478, 479), (475, 474, 489, 490), (477, 476, 492, 493), (488, 487, 503, 504), (486, 485, 501, 502), (484, 483, 499, 500), (482, 481, 497, 498), (480, 479, 495, 496), (478, 477, 493, 494), (489, 488, 504, 505), (487, 486, 502, 503), (485, 484, 500, 501), (483, 482, 498, 499), (481, 480, 496, 497), (479, 478, 494, 495), (490, 489, 505, 506), (493, 492, 507, 508), (504, 503, 518, 519), (502, 501, 516, 517), (500, 499, 514, 515), (498, 497, 512, 513), (496, 495, 510, 511), (494, 493, 508, 509), (505, 504, 519, 520), (503, 502, 517, 518), (501, 500, 515, 516), (499, 498, 513, 514), (497, 496, 511, 512), (495, 494, 509, 510), (506, 505, 520, 521), (508, 507, 522, 523), (519, 518, 533, 534), (517, 516, 531, 532), (515, 514, 529, 530), (513, 512, 527, 528), (511, 510, 525, 526), (509, 508, 523, 524), (520, 519, 534, 535), (518, 517, 532, 533), (516, 515, 530, 531), (514, 513, 528, 529), (512, 511, 526, 527), (510, 509, 524, 525), (521, 520, 535, 536), (523, 522, 537, 538), (534, 533, 548, 549), (532, 531, 546, 547), (530, 529, 544, 545), (528, 527, 542, 543), (526, 525, 540, 541), (524, 523, 538, 539), (535, 534, 549, 550), (533, 532, 547, 548), (531, 530, 545, 546), (529, 528, 543, 544), (527, 526, 541, 542), (525, 524, 539, 540), (536, 535, 550, 551), (538, 537, 552, 553), (549, 548, 563, 564), (547, 546, 561, 562), (545, 544, 559, 560), (543, 542, 557, 558), (541, 540, 555, 556), (539, 538, 553, 554), (550, 549, 564, 565), (548, 547, 562, 563), (546, 545, 560, 561), (544, 543, 558, 559), (542, 541, 556, 557), (540, 539, 554, 555), (551, 550, 565, 566), (553, 552, 567, 568), (564, 563, 578, 579), (562, 561, 576, 577), (560, 559, 574, 575), (558, 557, 572, 573), (556, 555, 570, 571), (554, 553, 568, 569), (565, 564, 579, 580), (563, 562, 577, 578), (561, 560, 575, 576), (559, 558, 573, 574), (557, 556, 571, 572), (555, 554, 569, 570), (566, 565, 580, 581), (568, 567, 582, 583), (579, 578, 593, 594), (577, 576, 591, 592), (575, 574, 589, 590), (573, 572, 587, 588), (571, 570, 585, 586), (569, 568, 583, 584), (580, 579, 594, 595), (578, 577, 592, 593), (576, 575, 590, 591), (574, 573, 588, 589), (572, 571, 586, 587), (570, 569, 584, 585), (581, 580, 595, 596), (583, 582, 597, 598), (594, 593, 608, 609), (592, 591, 606, 607), (590, 589, 604, 605), (588, 587, 602, 603), (586, 585, 600, 601), (584, 583, 598, 599), (595, 594, 609, 610), (593, 592, 607, 608), (591, 590, 605, 606), (589, 588, 603, 604), (587, 586, 601, 602), (585, 584, 599, 600), (596, 595, 610, 611), (598, 597, 613, 614), (609, 608, 624, 625), (607, 606, 622, 623), (605, 604, 620, 621), (603, 602, 618, 619), (601, 600, 616, 617), (599, 598, 614, 615), (610, 609, 625, 626), (608, 607, 623, 624), (606, 605, 621, 622), (604, 603, 619, 620), (602, 601, 617, 618), (600, 599, 615, 616), (611, 610, 626, 627), (614, 613, 628, 629), (625, 624, 639, 640), (623, 622, 637, 638), (621, 620, 635, 636), (619, 618, 633, 634), (617, 616, 631, 632), (615, 614, 629, 630), (626, 625, 640, 641), (624, 623, 638, 639), (622, 621, 636, 637), (620, 619, 634, 635), (618, 617, 632, 633), (616, 615, 630, 631), (627, 626, 641, 642), (491, 175, 190), (161, 612, 176), (491, 190, 205), (176, 612, 191), (491, 205, 220), (191, 612, 206), (491, 220, 235), (206, 612, 221), (491, 235, 250), (221, 612, 236), (491, 250, 265), (236, 612, 251), (491, 265, 280), (251, 612, 266), (491, 280, 295), (266, 612, 281), (491, 295, 310), (281, 612, 296), (491, 310, 325), (296, 612, 311), (491, 325, 340), (311, 612, 326), (491, 340, 355), (326, 612, 341), (491, 355, 370), (341, 612, 356), (491, 370, 385), (356, 612, 371), (491, 385, 400), (371, 612, 386), (491, 400, 415), (386, 612, 401), (491, 415, 430), (401, 612, 416), (491, 430, 445), (416, 612, 431), (491, 445, 460), (431, 612, 446), (491, 460, 475), (446, 612, 461), (491, 475, 490), (461, 612, 476), (491, 490, 506), (476, 612, 492), (491, 506, 521), (492, 612, 507), (491, 521, 536), (507, 612, 522), (491, 536, 551), (522, 612, 537), (491, 551, 566), (537, 612, 552), (491, 566, 581), (552, 612, 567), (491, 581, 596), (567, 612, 582), (491, 596, 611), (582, 612, 597), (491, 611, 627), (597, 612, 613), (491, 627, 642), (613, 612, 628), (629, 628, 161, 162), (640, 639, 172, 173), (638, 637, 170, 171), (636, 635, 168, 169), (634, 633, 166, 167), (632, 631, 164, 165), (491, 642, 175), (630, 629, 162, 163), (641, 640, 173, 174), (628, 612, 161), (639, 638, 171, 172), (637, 636, 169, 170), (635, 634, 167, 168), (633, 632, 165, 166), (631, 630, 163, 164), (642, 641, 174, 175), (644, 643, 159, 158), (645, 644, 158, 157), (646, 645, 157, 156), (647, 646, 156, 155), (648, 647, 155, 154), (649, 648, 154, 153), (650, 649, 153, 152), (651, 650, 152, 151), (652, 651, 151, 150), (653, 652, 150, 149), (654, 653, 149, 148), (655, 654, 148, 147), (656, 655, 147, 146), (657, 656, 146, 145), (658, 657, 145, 144), (659, 658, 144, 143), (660, 659, 143, 142), (661, 660, 142, 141), (662, 661, 141, 140), (663, 662, 140, 139), (664, 663, 139, 138), (665, 664, 138, 137), (666, 665, 137, 136), (667, 666, 136, 135), (668, 667, 135, 134), (669, 668, 134, 133), (670, 669, 133, 132), (671, 670, 132, 131), (672, 671, 131, 130), (673, 672, 130, 129), (674, 673, 129, 160), (643, 674, 160, 159), (736, 737, 769, 768), (646, 647, 679, 678), (657, 658, 690, 689), (666, 667, 699, 698), (644, 645, 677, 676), (655, 656, 688, 687), (664, 665, 697, 696), (653, 654, 686, 685), (673, 674, 706, 705), (662, 663, 695, 694), (651, 652, 684, 683), (671, 672, 704, 703), (660, 661, 693, 692), (649, 650, 682, 681), (669, 670, 702, 701), (647, 648, 680, 679), (658, 659, 691, 690), (667, 668, 700, 699), (645, 646, 678, 677), (656, 657, 689, 688), (665, 666, 698, 697), (643, 644, 676, 675), (654, 655, 687, 686), (674, 643, 675, 706), (663, 664, 696, 695), (652, 653, 685, 684), (672, 673, 705, 704), (661, 662, 694, 693), (650, 651, 683, 682), (670, 671, 703, 702), (659, 660, 692, 691), (648, 649, 681, 680), (708, 707, 675, 676), (709, 708, 676, 677), (710, 709, 677, 678), (711, 710, 678, 679), (712, 711, 679, 680), (713, 712, 680, 681), (714, 713, 681, 682), (715, 714, 682, 683), (716, 715, 683, 684), (717, 716, 684, 685), (718, 717, 685, 686), (719, 718, 686, 687), (720, 719, 687, 688), (721, 720, 688, 689), (722, 721, 689, 690), (723, 722, 690, 691), (724, 723, 691, 692), (725, 724, 692, 693), (726, 725, 693, 694), (727, 726, 694, 695), (728, 727, 695, 696), (729, 728, 696, 697), (730, 729, 697, 698), (731, 730, 698, 699), (732, 731, 699, 700), (733, 732, 700, 701), (734, 733, 701, 702), (735, 734, 702, 703), (736, 735, 703, 704), (737, 736, 704, 705), (738, 737, 705, 706), (707, 738, 706, 675), (739, 740, 741, 742, 743, 744, 745, 746, 747, 748, 749, 750, 751, 752, 753, 754, 755, 756, 757, 758, 759, 760, 761, 762, 763, 764, 765, 766, 767, 768, 769, 770), (725, 726, 758, 757), (714, 715, 747, 746), (734, 735, 767, 766), (723, 724, 756, 755), (712, 713, 745, 744), (732, 733, 765, 764), (710, 711, 743, 742), (721, 722, 754, 753), (730, 731, 763, 762), (708, 709, 741, 740), (719, 720, 752, 751), (728, 729, 761, 760), (717, 718, 750, 749), (737, 738, 770, 769), (726, 727, 759, 758), (715, 716, 748, 747), (735, 736, 768, 767), (724, 725, 757, 756), (713, 714, 746, 745), (733, 734, 766, 765), (711, 712, 744, 743), (722, 723, 755, 754), (731, 732, 764, 763), (709, 710, 742, 741), (720, 721, 753, 752), (729, 730, 762, 761), (707, 708, 740, 739), (718, 719, 751, 750), (738, 707, 739, 770), (727, 728, 760, 759), (716, 717, 749, 748)])
me_cylinder.polygons.foreach_set('use_smooth', [1, 1, 1, 1, 1, 1, 1, 1, 1, 1, 1, 1, 1, 1, 1, 1, 1, 1, 1, 1, 1, 1, 1, 1, 1, 1, 1, 1, 1, 1, 0, 1, 1, 1, 0, 0, 0, 0, 0, 0, 0, 0, 0, 0, 0, 0, 0, 0, 0, 0, 0, 0, 0, 0, 0, 0, 0, 0, 0, 0, 0, 1, 1, 1, 1, 1, 1, 1, 1, 1, 1, 1, 1, 1, 1, 1, 1, 1, 1, 1, 1, 1, 1, 1, 1, 1, 1, 1, 1, 1, 1, 1, 1, 0, 1, 1, 1, 1, 1, 1, 1, 1, 1, 1, 1, 1, 1, 1, 1, 1, 1, 1, 1, 1, 1, 1, 1, 1, 1, 1, 1, 1, 1, 1, 1, 1, 1, 0, 0, 0, 0, 1, 1, 1, 1, 1, 1, 1, 1, 1, 1, 1, 1, 1, 1, 1, 1, 1, 1, 1, 1, 1, 1, 1, 1, 1, 1, 1, 1, 1, 1, 1, 1, 1, 1, 1, 1, 1, 1, 1, 1, 1, 1, 1, 1, 1, 1, 1, 1, 1, 1, 1, 1, 1, 1, 1, 1, 1, 1, 1, 1, 1, 1, 1, 1, 1, 1, 1, 1, 1, 1, 1, 1, 1, 1, 1, 1, 1, 1, 1, 1, 1, 1, 1, 1, 1, 1, 1, 1, 1, 1, 1, 1, 1, 1, 1, 1, 1, 1, 1, 1, 1, 1, 1, 1, 1, 1, 1, 1, 1, 1, 1, 1, 1, 1, 1, 1, 1, 1, 1, 1, 1, 1, 1, 1, 1, 1, 1, 1, 1, 1, 1, 1, 1, 1, 1, 1, 1, 1, 1, 1, 1, 1, 1, 1, 1, 1, 1, 1, 1, 1, 1, 1, 1, 1, 1, 1, 1, 1, 1, 1, 1, 1, 1, 1, 1, 1, 1, 1, 1, 1, 1, 1, 1, 1, 1, 1, 1, 1, 1, 1, 1, 1, 1, 1, 1, 1, 1, 1, 1, 1, 1, 1, 1, 1, 1, 1, 1, 1, 1, 1, 1, 1, 1, 1, 1, 1, 1, 1, 1, 1, 1, 1, 1, 1, 1, 1, 1, 1, 1, 1, 1, 1, 1, 1, 1, 1, 1, 1, 1, 1, 1, 1, 1, 1, 1, 1, 1, 1, 1, 1, 1, 1, 1, 1, 1, 1, 1, 1, 1, 1, 1, 1, 1, 1, 1, 1, 1, 1, 1, 1, 1, 1, 1, 1, 1, 1, 1, 1, 1, 1, 1, 1, 1, 1, 1, 1, 1, 1, 1, 1, 1, 1, 1, 1, 1, 1, 1, 1, 1, 1, 1, 1, 1, 1, 1, 1, 1, 1, 1, 1, 1, 1, 1, 1, 1, 1, 1, 1, 1, 1, 1, 1, 1, 1, 1, 1, 1, 1, 1, 1, 1, 1, 1, 1, 1, 1, 1, 1, 1, 1, 1, 1, 1, 1, 1, 1, 1, 1, 1, 1, 1, 1, 1, 1, 1, 1, 1, 1, 1, 1, 1, 1, 1, 1, 1, 1, 1, 1, 1, 1, 1, 1, 1, 1, 1, 1, 1, 1, 1, 1, 1, 1, 1, 1, 1, 1, 1, 1, 1, 1, 1, 1, 1, 1, 1, 1, 1, 1, 1, 1, 1, 1, 1, 1, 1, 1, 1, 1, 1, 1, 1, 1, 1, 1, 1, 1, 1, 1, 1, 1, 1, 1, 1, 1, 1, 1, 1, 1, 1, 1, 1, 1, 1, 1, 1, 1, 1, 1, 1, 1, 1, 1, 1, 1, 1, 1, 1, 1, 1, 1, 1, 1, 1, 1, 1, 1, 1, 1, 1, 1, 1, 1, 1, 1, 1, 1, 1, 1, 1, 1, 1, 1, 1, 1, 1, 1, 1, 1, 1, 1, 1, 1, 1, 1, 1, 1, 1, 1, 1, 1, 1, 1, 1, 1, 1, 1, 1, 1, 1, 1, 1, 1, 1, 1, 1, 1, 1, 1, 1, 1, 1, 1, 1, 1, 1, 1, 1, 1, 1, 1, 1, 1, 0, 0, 0, 0, 0, 0, 0, 0, 0, 0, 0, 0, 0, 0, 0, 0, 0, 0, 0, 0, 0, 0, 0, 0, 0, 0, 0, 0, 0, 0, 0, 0, 0, 0, 0, 0, 0, 0, 0, 0, 0, 0, 0, 0, 0, 0, 0, 0, 0, 0, 0, 0, 0, 0, 0, 0, 0, 0, 0, 0, 0, 0, 0, 0, 0, 0, 0, 0, 0, 0, 0, 0, 0, 0, 0, 0, 0, 0, 0, 0, 0, 0, 0, 0, 0, 0, 0, 0, 0, 0, 0, 0, 0, 0, 0, 0, 0, 0, 0, 0, 0, 0, 0, 0, 0, 0, 0, 0, 0, 0, 0, 0, 0, 0, 0, 0, 0, 0, 0, 0, 0, 0, 0, 0, 0, 0, 0, 0])
_k = set([(0, 1), (1, 3), (1, 63), (1, 65), (2, 3), (3, 5), (3, 65), (4, 5), (5, 7), (5, 65), (6, 7), (7, 9), (7, 65), (8, 9), (9, 11), (9, 65), (10, 11), (11, 13), (11, 65), (12, 13), (13, 15), (13, 65), (14, 15), (15, 17), (15, 65), (16, 17), (17, 19), (17, 65), (18, 19), (19, 21), (19, 65), (20, 21), (21, 23), (21, 65), (22, 23), (23, 25), (23, 65), (24, 25), (25, 27), (25, 65), (26, 27), (27, 29), (27, 65), (28, 29), (29, 31), (29, 65), (30, 31), (31, 33), (31, 65), (32, 33), (33, 35), (33, 65), (34, 35), (35, 37), (35, 65), (36, 37), (37, 39), (37, 65), (38, 39), (39, 41), (39, 65), (40, 41), (41, 43), (41, 65), (42, 43), (43, 45), (43, 65), (44, 45), (45, 47), (45, 65), (46, 47), (47, 49), (47, 65), (48, 49), (49, 51), (49, 65), (50, 51), (51, 53), (51, 65), (52, 53), (53, 55), (53, 65), (54, 55), (55, 57), (55, 65), (56, 57), (57, 59), (57, 65), (58, 59), (59, 61), (59, 65), (60, 61), (61, 63), (61, 65), (62, 63), (63, 65)])
me_cylinder.attributes.new('sharp_edge', 'BOOLEAN', 'EDGE').data.foreach_set('value', [ (min(e.vertices), max(e.vertices)) in _k for e in me_cylinder.edges])
_k = {(0, 2): 1.0, (1, 3): 1.0, (2, 4): 1.0, (3, 5): 1.0, (4, 6): 1.0, (5, 7): 1.0, (6, 8): 1.0, (7, 9): 1.0, (8, 10): 1.0, (9, 11): 1.0, (10, 12): 1.0, (11, 13): 1.0, (12, 14): 1.0, (13, 15): 1.0, (14, 16): 1.0, (15, 17): 1.0, (16, 18): 1.0, (17, 19): 1.0, (18, 20): 1.0, (19, 21): 1.0, (20, 22): 1.0, (21, 23): 1.0, (22, 24): 1.0, (23, 25): 1.0, (24, 26): 1.0, (25, 27): 1.0, (26, 28): 1.0, (27, 29): 1.0, (28, 30): 1.0, (29, 31): 1.0, (30, 32): 1.0, (31, 33): 1.0, (32, 34): 1.0, (33, 35): 1.0, (34, 36): 1.0, (35, 37): 1.0, (36, 38): 1.0, (37, 39): 1.0, (38, 40): 1.0, (39, 41): 1.0, (40, 42): 1.0, (41, 43): 1.0, (42, 44): 1.0, (43, 45): 1.0, (44, 46): 1.0, (45, 47): 1.0, (46, 48): 1.0, (47, 49): 1.0, (48, 50): 1.0, (49, 51): 1.0, (50, 52): 1.0, (51, 53): 1.0, (52, 54): 1.0, (53, 55): 1.0, (54, 56): 1.0, (55, 57): 1.0, (56, 58): 1.0, (57, 59): 1.0, (58, 60): 1.0, (59, 61): 1.0, (60, 62): 1.0, (61, 63): 1.0, (0, 62): 1.0, (1, 63): 1.0, (126, 127): 1.0, (125, 126): 1.0, (124, 125): 1.0, (123, 124): 1.0, (122, 123): 1.0, (121, 122): 1.0, (120, 121): 1.0, (119, 120): 1.0, (118, 119): 1.0, (117, 118): 1.0, (116, 117): 1.0, (115, 116): 1.0, (114, 115): 1.0, (113, 114): 1.0, (112, 113): 1.0, (111, 112): 1.0, (110, 111): 1.0, (109, 110): 1.0, (108, 109): 1.0, (107, 108): 1.0, (106, 107): 1.0, (105, 106): 1.0, (104, 105): 1.0, (103, 104): 1.0, (102, 103): 1.0, (101, 102): 1.0, (100, 101): 1.0, (99, 100): 1.0, (98, 99): 1.0, (97, 98): 1.0, (97, 128): 1.0, (127, 128): 1.0, (95, 96): 1.0, (64, 96): 1.0, (64, 66): 1.0, (66, 67): 1.0, (67, 68): 1.0, (68, 69): 1.0, (69, 70): 1.0, (70, 71): 1.0, (71, 72): 1.0, (72, 73): 1.0, (73, 74): 1.0, (74, 75): 1.0, (75, 76): 1.0, (76, 77): 1.0, (77, 78): 1.0, (78, 79): 1.0, (79, 80): 1.0, (80, 81): 1.0, (81, 82): 1.0, (82, 83): 1.0, (83, 84): 1.0, (84, 85): 1.0, (85, 86): 1.0, (86, 87): 1.0, (87, 88): 1.0, (88, 89): 1.0, (89, 90): 1.0, (90, 91): 1.0, (91, 92): 1.0, (92, 93): 1.0, (93, 94): 1.0, (94, 95): 1.0, (643, 644): 1.0, (644, 645): 1.0, (645, 646): 1.0, (646, 647): 1.0, (647, 648): 1.0, (648, 649): 1.0, (649, 650): 1.0, (650, 651): 1.0, (651, 652): 1.0, (652, 653): 1.0, (653, 654): 1.0, (654, 655): 1.0, (655, 656): 1.0, (656, 657): 1.0, (657, 658): 1.0, (658, 659): 1.0, (659, 660): 1.0, (660, 661): 1.0, (661, 662): 1.0, (662, 663): 1.0, (663, 664): 1.0, (664, 665): 1.0, (665, 666): 1.0, (666, 667): 1.0, (667, 668): 1.0, (668, 669): 1.0, (669, 670): 1.0, (670, 671): 1.0, (671, 672): 1.0, (672, 673): 1.0, (673, 674): 1.0, (643, 674): 1.0, (675, 676): 1.0, (676, 677): 1.0, (677, 678): 1.0, (678, 679): 1.0, (679, 680): 1.0, (680, 681): 1.0, (681, 682): 1.0, (682, 683): 1.0, (683, 684): 1.0, (684, 685): 1.0, (685, 686): 1.0, (686, 687): 1.0, (687, 688): 1.0, (688, 689): 1.0, (689, 690): 1.0, (690, 691): 1.0, (691, 692): 1.0, (692, 693): 1.0, (693, 694): 1.0, (694, 695): 1.0, (695, 696): 1.0, (696, 697): 1.0, (697, 698): 1.0, (698, 699): 1.0, (699, 700): 1.0, (700, 701): 1.0, (701, 702): 1.0, (702, 703): 1.0, (703, 704): 1.0, (704, 705): 1.0, (705, 706): 1.0, (675, 706): 1.0, (707, 708): 1.0, (708, 709): 1.0, (709, 710): 1.0, (710, 711): 1.0, (711, 712): 1.0, (712, 713): 1.0, (713, 714): 1.0, (714, 715): 1.0, (715, 716): 1.0, (716, 717): 1.0, (717, 718): 1.0, (718, 719): 1.0, (719, 720): 1.0, (720, 721): 1.0, (721, 722): 1.0, (722, 723): 1.0, (723, 724): 1.0, (724, 725): 1.0, (725, 726): 1.0, (726, 727): 1.0, (727, 728): 1.0, (728, 729): 1.0, (729, 730): 1.0, (730, 731): 1.0, (731, 732): 1.0, (732, 733): 1.0, (733, 734): 1.0, (734, 735): 1.0, (735, 736): 1.0, (736, 737): 1.0, (737, 738): 1.0, (707, 738): 1.0, (739, 740): 1.0, (740, 741): 1.0, (741, 742): 1.0, (742, 743): 1.0, (743, 744): 1.0, (744, 745): 1.0, (745, 746): 1.0, (746, 747): 1.0, (747, 748): 1.0, (748, 749): 1.0, (749, 750): 1.0, (750, 751): 1.0, (751, 752): 1.0, (752, 753): 1.0, (753, 754): 1.0, (754, 755): 1.0, (755, 756): 1.0, (756, 757): 1.0, (757, 758): 1.0, (758, 759): 1.0, (759, 760): 1.0, (760, 761): 1.0, (761, 762): 1.0, (762, 763): 1.0, (763, 764): 1.0, (764, 765): 1.0, (765, 766): 1.0, (766, 767): 1.0, (767, 768): 1.0, (768, 769): 1.0, (769, 770): 1.0, (739, 770): 1.0}
me_cylinder.attributes.new('crease_edge', 'FLOAT', 'EDGE').data.foreach_set('value', [_k.get((min(e.vertices), max(e.vertices)), 0.0) for e in me_cylinder.edges])
me_cylinder.use_remesh_preserve_volume = False
me_cylinder.use_remesh_preserve_attributes = False
me_cylinder.use_mirror_vertex_groups = False
me_cylinder.update()
me_cube_001 = bpy.data.meshes.new('Cube.001')
me_cube_001.from_pydata([(0.7131, 2.328, -0.3911), (0.7131, 2.328, 0.4402), (0.0, 2.328, 0.4402), (0.0, 2.328, -0.3911), (1.0, 1.8, 1.0), (1.0, 0.6, 1.0), (1.0, -0.6, 1.0), (1.0, -1.8, 1.0), (1.0, -1.8, -0.9508), (1.0, -0.6, -0.9508), (1.0, 0.6, -0.9508), (1.0, 1.8, -0.9508), (0.0, 1.8, -0.9508), (0.0, 0.6, -0.9508), (0.0, -0.6, -0.9508), (0.0, -1.8, -0.9508), (0.0, 1.8, 1.0), (0.0, 0.6, 1.0), (0.0, -0.6, 1.0), (0.0, -1.8, 1.0), (1.0, 1.8, 1.486), (1.0, 0.6, 1.486), (1.0, -0.6, 1.486), (1.0, -1.8, 1.486), (0.0, 1.8, 1.486), (0.0, 0.6, 1.486), (0.0, -0.6, 1.486), (0.0, -1.8, 1.486), (2.841, 4.93, 1.0), (2.841, 1.643, 1.0), (2.841, -1.643, 1.0), (2.841, -4.93, 1.0), (2.841, 4.93, 1.486), (2.841, 1.643, 1.486), (2.841, -1.643, 1.486), (2.841, -4.93, 1.486), (2.705, 0.6, 0.9245), (2.705, -0.6, 0.9245), (3.487, -0.6, -3.356), (3.487, 0.6, -3.356), (2.52, 0.6, -1.629), (2.52, -0.6, -1.629), (1.0, -3.999, -0.9508), (0.2556, -4.744, -0.2064), (0.9636, -4.229, -0.9144), (0.8578, -4.437, -0.8087), (0.6931, -4.602, -0.644), (0.4856, -4.707, -0.4365), (1.0, -3.999, 1.0), (0.2556, -4.744, 0.2556), (0.9636, -4.229, 0.9636), (0.8578, -4.437, 0.8578), (0.6931, -4.602, 0.6931), (0.4856, -4.707, 0.4856), (0.0, -4.744, 0.2556), (0.0, -3.999, 1.0), (0.0, -4.707, 0.4856), (0.0, -4.602, 0.6931), (0.0, -4.437, 0.8578), (0.0, -4.229, 0.9636), (0.0, -3.999, -0.9508), (0.0, -4.744, -0.2064), (0.0, -4.229, -0.9144), (0.0, -4.437, -0.8087), (0.0, -4.602, -0.644), (0.0, -4.707, -0.4365), (1.399, 1.8, 2.068), (1.399, 0.6, 2.068), (1.399, -0.6, 2.068), (1.399, -1.8, 2.068), (0.3986, 1.8, 2.068), (0.3986, 0.6, 2.068), (0.3986, -0.6, 2.068), (0.3986, -1.8, 2.068), (1.0, -0.6, 0.7213), (1.0, -0.6, 0.4426), (1.0, -0.6, 0.1639), (1.0, -0.6, -0.1148), (1.0, -0.6, -0.3934), (1.0, -0.6, -0.6721), (1.0, -1.8, 0.7213), (1.0, -1.8, 0.4426), (1.0, -1.8, 0.1639), (1.0, -1.8, -0.1148), (1.0, -1.8, -0.3934), (1.0, -1.8, -0.6721), (2.679, -0.6, 0.5597), (2.652, -0.6, 0.1948), (2.626, -0.6, -0.17), (2.6, -0.6, -0.5349), (2.573, -0.6, -0.8997), (2.547, -0.6, -1.265), (0.2556, -4.744, 0.1896), (0.2556, -4.744, 0.1236), (0.2556, -4.744, 0.05759), (0.2556, -4.744, -0.008417), (0.2556, -4.744, -0.07442), (0.2556, -4.744, -0.1404), (0.4856, -4.707, -0.3047), (0.4856, -4.707, -0.173), (0.4856, -4.707, -0.04128), (0.4856, -4.707, 0.09045), (0.4856, -4.707, 0.2222), (0.4856, -4.707, 0.3539), (0.6931, -4.602, -0.453), (0.6931, -4.602, -0.2619), (0.6931, -4.602, -0.07092), (0.6931, -4.602, 0.1201), (0.6931, -4.602, 0.3111), (0.6931, -4.602, 0.5021), (0.8578, -4.437, -0.5706), (0.8578, -4.437, -0.3325), (0.8578, -4.437, -0.09445), (0.8578, -4.437, 0.1436), (0.8578, -4.437, 0.3817), (0.8578, -4.437, 0.6198), (0.9636, -4.229, -0.6461), (0.9636, -4.229, -0.3778), (0.9636, -4.229, -0.1096), (0.9636, -4.229, 0.1587), (0.9636, -4.229, 0.427), (0.9636, -4.229, 0.6953), (1.0, -3.999, -0.6721), (1.0, -3.999, -0.3934), (1.0, -3.999, -0.1148), (1.0, -3.999, 0.1639), (1.0, -3.999, 0.4426), (1.0, -3.999, 0.7213), (0.0, -4.744, 0.1896), (0.0, -4.744, 0.1236), (0.0, -4.744, 0.05759), (0.0, -4.744, -0.008417), (0.0, -4.744, -0.07442), (0.0, -4.744, -0.1404), (1.258, -0.6, 1.0), (1.258, -1.8, 1.0), (1.258, -1.8, -0.9508), (1.258, -0.6, -0.9508), (1.258, -3.999, -0.9508), (1.258, -3.999, 1.0), (1.258, -0.6, 0.7213), (1.258, -0.6, 0.4426), (1.258, -0.6, 0.1639), (1.258, -0.6, -0.1148), (1.258, -0.6, -0.3934), (1.258, -0.6, -0.6721), (1.258, -1.8, 0.7213), (1.258, -1.8, 0.4426), (1.258, -1.8, 0.1639), (1.258, -1.8, -0.1148), (1.258, -1.8, -0.3934), (1.258, -1.8, -0.6721), (1.258, -3.999, -0.6721), (1.258, -3.999, -0.3934), (1.258, -3.999, -0.1148), (1.258, -3.999, 0.1639), (1.258, -3.999, 0.4426), (1.258, -3.999, 0.7213)], [], [(2, 1, 0, 3), (48, 7, 19, 55), (12, 3, 0, 11), (60, 15, 8, 42), (4, 1, 2, 16), (1, 4, 11, 0), (4, 5, 10, 11), (79, 9, 41, 91), (8, 9, 137, 136), (81, 126, 156, 147), (15, 14, 9, 8), (14, 13, 10, 9), (13, 12, 11, 10), (17, 5, 21, 25), (6, 5, 17, 18), (4, 16, 24, 20), (25, 21, 67, 71), (20, 24, 70, 66), (6, 18, 26, 22), (19, 7, 23, 27), (6, 22, 34, 30), (23, 7, 31, 35), (31, 30, 34, 35), (29, 28, 32, 33), (21, 5, 29, 33), (4, 20, 32, 28), (22, 23, 35, 34), (20, 21, 33, 32), (7, 6, 30, 31), (5, 4, 28, 29), (36, 37, 38, 39), (40, 36, 39), (9, 10, 40, 41), (5, 6, 37, 36), (10, 5, 36, 40), (41, 40, 39, 38), (37, 86, 87, 88, 89, 90, 91, 41, 38), (97, 43, 47, 98), (98, 47, 46, 104), (104, 46, 45, 110), (110, 45, 44, 116), (116, 44, 42, 122), (60, 42, 44, 62), (62, 44, 45, 63), (63, 45, 46, 64), (64, 46, 47, 65), (65, 47, 43, 61), (54, 49, 53, 56), (56, 53, 52, 57), (57, 52, 51, 58), (58, 51, 50, 59), (59, 50, 48, 55), (97, 133, 61, 43), (69, 68, 72, 73), (67, 66, 70, 71), (22, 26, 72, 68), (27, 23, 69, 73), (23, 22, 68, 69), (21, 20, 66, 67), (71, 70, 24, 25), (73, 72, 26, 27), (6, 74, 86, 37), (74, 75, 87, 86), (75, 76, 88, 87), (76, 77, 89, 88), (77, 78, 90, 89), (78, 79, 91, 90), (48, 127, 157, 139), (74, 80, 81, 75), (9, 79, 145, 137), (76, 82, 83, 77), (83, 124, 154, 149), (78, 84, 85, 79), (80, 74, 140, 146), (80, 127, 126, 81), (74, 6, 134, 140), (82, 125, 124, 83), (85, 122, 152, 151), (84, 123, 122, 85), (49, 92, 103, 53), (92, 93, 102, 103), (93, 94, 101, 102), (94, 95, 100, 101), (95, 96, 99, 100), (96, 97, 98, 99), (53, 103, 109, 52), (103, 102, 108, 109), (102, 101, 107, 108), (101, 100, 106, 107), (100, 99, 105, 106), (99, 98, 104, 105), (52, 109, 115, 51), (109, 108, 114, 115), (108, 107, 113, 114), (107, 106, 112, 113), (106, 105, 111, 112), (105, 104, 110, 111), (51, 115, 121, 50), (115, 114, 120, 121), (114, 113, 119, 120), (113, 112, 118, 119), (112, 111, 117, 118), (111, 110, 116, 117), (50, 121, 127, 48), (121, 120, 126, 127), (120, 119, 125, 126), (119, 118, 124, 125), (118, 117, 123, 124), (117, 116, 122, 123), (49, 54, 128, 92), (92, 128, 129, 93), (93, 129, 130, 94), (94, 130, 131, 95), (95, 131, 132, 96), (96, 132, 133, 97), (145, 151, 136, 137), (151, 152, 138, 136), (134, 135, 146, 140), (141, 147, 148, 142), (143, 149, 150, 144), (135, 139, 157, 146), (147, 156, 155, 148), (149, 154, 153, 150), (79, 85, 151, 145), (77, 83, 149, 143), (42, 8, 136, 138), (75, 81, 147, 141), (123, 84, 150, 153), (125, 82, 148, 155), (126, 125, 155, 156), (127, 80, 146, 157), (6, 7, 135, 134), (124, 123, 153, 154), (84, 78, 144, 150), (78, 77, 143, 144), (122, 42, 138, 152), (7, 48, 139, 135), (76, 75, 141, 142), (82, 76, 142, 148)])
me_cube_001.polygons.foreach_set('use_smooth', [0, 0, 0, 0, 0, 0, 0, 0, 0, 0, 0, 0, 0, 0, 0, 0, 0, 0, 0, 0, 0, 0, 0, 0, 0, 0, 0, 0, 0, 0, 0, 0, 0, 0, 0, 0, 0, 1, 1, 1, 1, 1, 1, 1, 1, 1, 1, 1, 1, 1, 1, 1, 0, 0, 0, 0, 0, 0, 0, 0, 0, 0, 0, 0, 0, 0, 0, 1, 0, 0, 0, 0, 0, 0, 0, 0, 0, 0, 0, 1, 1, 1, 1, 1, 1, 1, 1, 1, 1, 1, 1, 1, 1, 1, 1, 1, 1, 1, 1, 1, 1, 1, 1, 1, 1, 1, 1, 1, 1, 0, 0, 0, 0, 0, 0, 0, 0, 0, 0, 0, 0, 0, 0, 0, 0, 0, 0, 0, 0, 1, 0, 0, 1, 0, 0, 1, 0, 0, 0])
_k = set([(5, 6), (6, 7), (6, 18), (6, 22), (6, 30), (6, 37), (6, 74), (7, 19), (7, 23), (7, 31), (7, 48), (8, 9), (8, 15), (8, 42), (9, 10), (9, 14), (9, 41), (9, 79), (42, 44), (42, 60), (42, 122), (48, 50), (48, 55), (48, 127), (74, 75), (74, 80), (74, 86), (75, 76), (75, 81), (75, 87), (76, 77), (76, 82), (76, 88), (77, 78), (77, 83), (77, 89), (78, 79), (78, 84), (78, 90), (79, 85), (79, 91), (80, 81), (80, 127), (81, 126), (82, 83), (82, 125), (83, 124), (84, 85), (84, 123), (85, 122), (116, 122), (117, 123), (118, 124), (119, 125), (120, 126), (121, 127), (122, 123), (123, 124), (124, 125), (125, 126), (126, 127), (134, 135), (134, 140), (135, 139), (135, 146), (136, 137), (136, 138), (136, 151), (137, 145), (138, 152), (139, 157), (140, 146), (141, 142), (141, 147), (142, 148), (143, 144), (143, 149), (144, 150), (145, 151), (146, 157), (147, 148), (147, 156), (148, 155), (149, 150), (149, 154), (150, 153), (151, 152), (153, 154), (155, 156)])
me_cube_001.attributes.new('sharp_edge', 'BOOLEAN', 'EDGE').data.foreach_set('value', [ (min(e.vertices), max(e.vertices)) in _k for e in me_cube_001.edges])
me_cube_001.use_remesh_preserve_volume = False
me_cube_001.use_remesh_preserve_attributes = False
me_cube_001.use_mirror_vertex_groups = False
me_cube_001.update()

# ---- objects
ob_cylinder = bpy.data.objects.new('Cylinder', me_cylinder)
ob_main_ship = bpy.data.objects.new('Main ship', me_cube_001)

# ---- transforms, parenting, visibility, modifiers, constraints
ob_cylinder.location = (5.683, -11.04, 2.944)
ob_cylinder.rotation_euler = (1.571, -0.0, 0.0)
ob_cylinder.scale = (6.384, 6.384, 3.113)
ob_cylinder.lineart.crease_threshold = 0.0
_vg = ob_cylinder.vertex_groups.new(name='PowerSource')
_m = ob_cylinder.modifiers.new('Array', 'ARRAY')
_m.count = 3
_m.constant_offset_displace = (0.0, 0.0, 0.0)
_m.relative_offset_displace = (0.0, -2.335, 0.0)
_m = ob_cylinder.modifiers.new('Array.001', 'ARRAY')
_m.constant_offset_displace = (0.0, 0.0, 0.0)
_m.relative_offset_displace = (-9.45, 0.0, 0.0)
ob_main_ship.location = (0.0, 0.0, 0.0)
ob_main_ship.scale = (5.0, 5.0, 5.0)
ob_main_ship.lineart.crease_threshold = 0.0
_m = ob_main_ship.modifiers.new('Mirror', 'MIRROR')
_m.use_clip = True

# ---- collection membership
col_collection_1.objects.link(ob_cylinder)
col_collection_1.objects.link(ob_main_ship)

# ---- scene / render settings (as saved in the file)
scene.frame_start = 1; scene.frame_end = 250; scene.frame_set(1)
scene.render.engine = 'CYCLES'
scene.render.resolution_percentage = 50
scene.render.dither_intensity = 0.0
scene.cycles.use_denoising = False
scene.cycles.samples = 10
scene.cycles.sampling_pattern = 'TABULATED_SOBOL'
scene.cycles.light_sampling_threshold = 0.0
scene.cycles.use_adaptive_sampling = False
scene.cycles.use_light_tree = False
scene.cycles.blur_glossy = 0.0
scene.cycles.volume_bounces = 1
scene.cycles.pixel_filter_type = 'GAUSSIAN'
scene.cycles.sample_clamp_indirect = 0.0
scene.view_settings.view_transform = 'Standard'
bpy.context.view_layer.update()

# ---- added for rendering (the .blend has no active camera and no usable light): camera, sun
cam_auto = bpy.data.cameras.new('AutoCamera')
cam_auto.lens = 50.0
cam_auto.sensor_width = 36.0
cam_auto.clip_end = 1074.9
ob_auto_camera = bpy.data.objects.new('AutoCamera', cam_auto)
scene.collection.objects.link(ob_auto_camera)
ob_auto_camera.location = (61.248, -73.4977, 45.7782)
ob_auto_camera.rotation_euler = (1.09748, -7.21219e-08, 0.694738)
scene.camera = ob_auto_camera
light_auto_sun = bpy.data.lights.new('AutoSun', 'SUN')
light_auto_sun.energy = 3.0
light_auto_sun.angle = 0.0523599
ob_auto_sun = bpy.data.objects.new('AutoSun', light_auto_sun)
scene.collection.objects.link(ob_auto_sun)
ob_auto_sun.rotation_euler = (0.872665, 0.174533, 0.523599)
bpy.context.view_layer.update()
